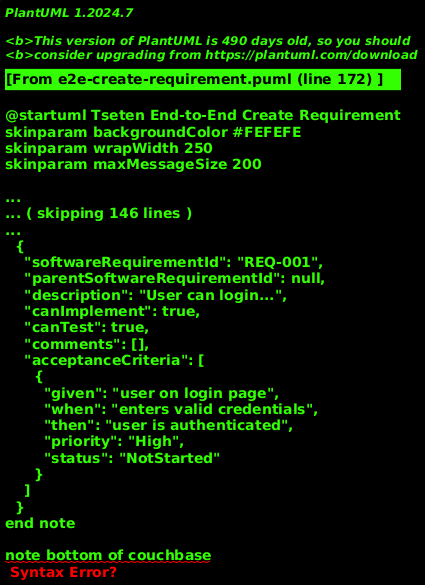

The diagram above was rendered by PlantUML. Its source (embedded in the PNG):
@startuml Tseten End-to-End Create Requirement
!define RECTANGLE_WIDTH 280
skinparam backgroundColor #FEFEFE
skinparam wrapWidth 250
skinparam maxMessageSize 200

title Tseten - End-to-End: Create Software Requirement Workflow

skinparam sequence {
    ArrowColor #1976D2
    ActorBorderColor #1565C0
    LifeLineBorderColor #1565C0
    ParticipantBorderColor #1976D2
    ParticipantBackgroundColor #E3F2FD
}

actor "User" as user
box "Angular Frontend" #E8F5E9
    participant "RequirementsListPage" as ui
    participant "JwtInterceptor" as jwtInt
    participant "HttpClient" as http
end box
box "ASP.NET Backend" #E3F2FD
    participant "SoftwareRequirementsController" as controller
    participant "MediatR" as mediator
    participant "ValidationBehavior" as validation
    participant "CreateSoftwareRequirementHandler" as handler
end box
box "Data Layer" #FFF3E0
    participant "TsetenContext" as context
    database "Couchbase Lite" as couchbase
end box

== User Creates New Requirement ==

user -> ui : Click "Create New\nRequirement"
activate ui

ui -> ui : Display create form

user -> ui : Enter:\n- Description\n- Parent ID (optional)\n- CanImplement\n- CanTest\n- Acceptance Criteria

user -> ui : Click "Submit"

ui -> ui : Build request object:\nCreateSoftwareRequirementRequest

ui -> http : POST /api/softwarerequirements\nBody: request JSON
activate http

http -> jwtInt : Intercept request
activate jwtInt

jwtInt -> jwtInt : Retrieve token from\nlocalStorage

jwtInt -> jwtInt : Add header:\nAuthorization: Bearer <token>

jwtInt -> controller : Forward HTTP POST\nwith token
activate controller
deactivate jwtInt

controller -> controller : Authenticate:\nValidate JWT token

controller -> controller : Extract user claims\n(UserId, Roles)

controller -> controller : Authorize:\nCheck permissions

controller -> mediator : Send(CreateSoftwareRequirementRequest)
activate mediator

mediator -> validation : Pipeline behavior\nHandle(request, next)
activate validation

validation -> validation : Run FluentValidation:\nCreateSoftwareRequirementRequestValidator

validation -> validation : Check:\n- Description required\n- Description length\n- Valid parent ID format\n- Acceptance criteria format

alt Validation Fails
    validation --> mediator : Response with Errors
    mediator --> controller : Response with Errors
    controller --> http : 200 OK (with errors)
    http --> ui : Error response
    ui -> ui : Display validation errors
    ui --> user : Show error messages
else Validation Passes
    validation -> handler : next() → Call handler
    activate handler
    
    handler -> handler : Generate new\nSoftwareRequirementId\n(if not provided)
    
    handler -> handler : Create SoftwareRequirement\nentity from request
    
    handler -> handler : Set metadata:\n- Created date\n- Modified date
    
    handler -> context : SaveDocument(softwareRequirement)
    activate context
    
    context -> context : Serialize to JSON
    
    context -> couchbase : Create MutableDocument\nSave to collection
    activate couchbase
    
    couchbase -> couchbase : Persist JSON document\nwith ID as key
    
    couchbase --> context : Success
    deactivate couchbase
    
    context --> handler : void
    deactivate context
    
    handler -> handler : Map to DTO:\nSoftwareRequirementDto
    
    handler --> validation : CreateSoftwareRequirementResponse\n(with DTO)
    deactivate handler
    
    validation --> mediator : Response
    deactivate validation
    
    mediator --> controller : Response
    deactivate mediator
    
    controller --> http : 200 OK\n(CreateSoftwareRequirementResponse)
    deactivate controller
    
    http --> ui : Success response
    deactivate http
    
    ui -> ui : response.subscribe()
    
    ui -> ui : Add new requirement\nto local array
    
    ui -> ui : Close create form
    
    ui -> ui : Show success message
    
    ui --> user : Display updated\nrequirements list\nwith new item
    deactivate ui
end

note right of validation
  **Validation Rules**
  - Description: Required, 10-5000 chars
  - SoftwareRequirementId: Optional,
    generated if not provided
  - Parent ID: Must be valid format
  - Acceptance Criteria:
    * Given, When, Then required
    * Valid priority enum
    * Valid status enum
end note

note left of handler
  **Document Structure**
  {
    "softwareRequirementId": "REQ-001",
    "parentSoftwareRequirementId": null,
    "description": "User can login...",
    "canImplement": true,
    "canTest": true,
    "comments": [],
    "acceptanceCriteria": [
      {
        "given": "user on login page",
        "when": "enters valid credentials",
        "then": "user is authenticated",
        "priority": "High",
        "status": "NotStarted"
      }
    ]
  }
end note

note bottom of couchbase
  **Next Steps**
  After creating requirement,
  user should call:
  POST /api/softwarerequirements/embeddings/import
  
  This syncs the new requirement
  to SQL Server vector database
  for semantic search capability.
end note

@enduml